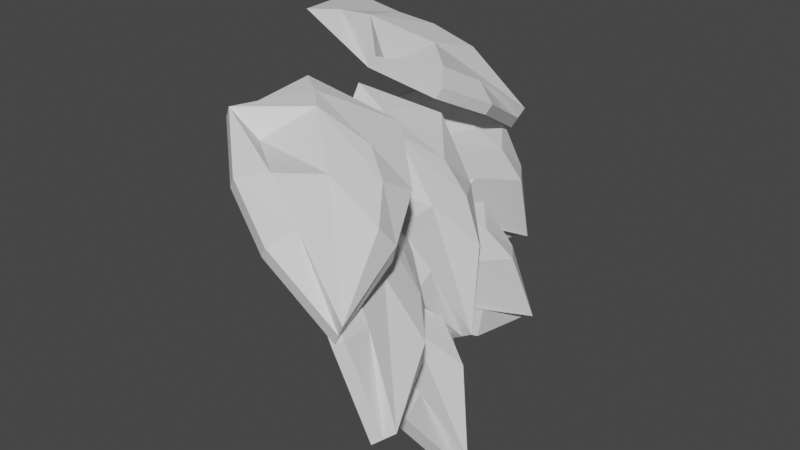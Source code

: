 # Source: bush.blend  (saved by Blender 2.81.16; exported with 4.5.12 LTS)
import bpy
from mathutils import Matrix  # noqa: F401  (used for matrix-valued properties, if any)

bpy.ops.wm.read_factory_settings(use_empty=True)
scene = bpy.context.scene
scene.name = 'Scene'

# ---- collections
col_collection = bpy.data.collections.new('Collection'); scene.collection.children.link(col_collection)

# ---- materials (node trees are filled in below, after node groups)
mat_material = bpy.data.materials.new('Material')
mat_material.alpha_threshold = 0.0
mat_material.use_transparent_shadow = False
mat_material.line_color = (0.0, 0.0, 0.0, 1.0)

# ---- material node trees
mat_material.use_nodes = True; mat_material.node_tree.nodes.clear()
_N = mat_material.node_tree.nodes; _L = mat_material.node_tree.links
n0 = _N.new('ShaderNodeOutputMaterial'); n0.name = 'Material Output'; n0.location = (300, 300)
n1 = _N.new('ShaderNodeBsdfPrincipled'); n1.name = 'Principled BSDF'; n1.location = (10, 300)
n1.distribution = 'GGX'
n1.subsurface_method = 'BURLEY'
n1.inputs[2].default_value = 0.4
n1.inputs[3].default_value = 1.45
n1.inputs[27].default_value = (0.0, 0.0, 0.0, 1.0)
n1.inputs[28].default_value = 1.0
_L.new(n1.outputs[0], n0.inputs[0])
n0.is_active_output = True

# ---- world
world_world = bpy.data.worlds.new('World'); scene.world = world_world
world_world.use_nodes = True; world_world.node_tree.nodes.clear()
_N = world_world.node_tree.nodes; _L = world_world.node_tree.links
n0 = _N.new('ShaderNodeOutputWorld'); n0.name = 'World Output'; n0.location = (300, 300)
n1 = _N.new('ShaderNodeBackground'); n1.name = 'Background'; n1.location = (10, 300)
n1.inputs[0].default_value = (0.05088, 0.05088, 0.05088, 1.0)
_L.new(n1.outputs[0], n0.inputs[0])
n0.is_active_output = True
world_world.color = (0.05088, 0.05088, 0.05088)
world_world.use_sun_shadow = False
world_world.sun_shadow_jitter_overblur = 0.0

# ---- meshes
me_cube = bpy.data.meshes.new('Cube')
me_cube.from_pydata([(-0.01269, 0.06212, 0.05933), (0.06232, 0.05416, -0.05708), (-0.05981, -0.07591, 0.06225), (0.04868, -0.04461, -0.06238), (-0.07967, 0.1173, 0.09314), (0.03125, 0.08237, -0.09504), (-0.07967, -0.1173, 0.09314), (0.03074, -0.08367, -0.09705), (0.0533, 0.005126, -0.1999), (0.04373, 0.08292, -0.0763), (0.02524, 0.06849, 0.007222), (-0.02012, -0.1173, -0.007901), (0.01234, -0.073, 0.009476), (-0.02012, 0.1173, -0.007901), (-0.06221, -0.1173, 0.1034), (-0.04776, -0.003153, 0.1111), (0.0482, -0.08367, -0.08676), (-0.1251, 0.0, 0.1701), (-0.06221, 0.1173, 0.1034), (0.08822, 0.005126, -0.1793), (-0.002657, 0.1173, 0.00239), (0.0148, 0.0, 0.01268), (0.07076, 0.005126, -0.1896), (-0.02012, 0.0, -0.007901), (-0.002657, -0.1173, 0.00239), (-0.08327, 0.0009416, 0.1415), (0.05814, -0.116, -0.00034), (0.1546, -0.1903, -0.06684), (-0.004484, -0.2255, 0.07291), (0.1308, -0.2724, -0.01528), (-0.00748, -0.05406, -0.02336), (0.1358, -0.192, -0.1202), (-0.03516, -0.2403, 0.1165), (0.1161, -0.3251, -0.02286), (0.1702, -0.3162, -0.1492), (0.144, -0.1798, -0.1032), (0.1067, -0.1412, -0.03499), (0.04397, -0.2995, 0.05332), (0.07701, -0.2527, 0.048), (0.07166, -0.1133, -0.08653), (-0.0204, -0.2335, 0.1286), (0.005471, -0.1377, 0.06984), (0.1309, -0.3182, -0.0108), (-0.08162, -0.1021, 0.0947), (0.007286, -0.0472, -0.01129), (0.1998, -0.3025, -0.1251), (0.08642, -0.1064, -0.07446), (0.08734, -0.1927, 0.00753), (0.185, -0.3093, -0.1371), (0.05781, -0.2064, -0.0166), (0.05874, -0.2927, 0.06539), (-0.03492, -0.1173, 0.08219), (-0.07027, 0.2186, 0.0439), (-0.02796, 0.2962, -0.06303), (-0.1212, 0.1053, -0.03251), (-0.04689, 0.2224, -0.1276), (-0.1238, 0.2304, 0.1192), (-0.06641, 0.3376, -0.06562), (-0.1343, 0.05152, -0.03221), (-0.07484, 0.2122, -0.1741), (-0.07537, 0.348, -0.197), (-0.04954, 0.3278, -0.05436), (-0.04667, 0.2615, 0.001472), (-0.1027, 0.1234, -0.1193), (-0.06489, 0.1505, -0.0853), (-0.09217, 0.3023, 0.03204), (-0.1148, 0.04732, -0.02859), (-0.09382, 0.1314, 0.04742), (-0.05535, 0.208, -0.1705), (-0.1532, 0.08621, 0.1099), (-0.1043, 0.2262, 0.1228), (-0.03639, 0.3396, -0.1898), (-0.07267, 0.2981, 0.03566), (-0.05842, 0.2044, -0.03641), (-0.05588, 0.3438, -0.1934), (-0.09741, 0.2128, -0.04364), (-0.08316, 0.1192, -0.1157), (-0.1202, 0.1106, 0.0802), (-0.05502, 0.1496, -0.07608), (0.009037, 0.2271, -0.1716), (-0.08856, 0.03623, -0.1616), (0.00425, 0.1534, -0.2387), (-0.1234, 0.1614, -0.01391), (-0.02799, 0.2686, -0.1823), (-0.1015, -0.01751, -0.1641), (-0.01318, 0.1432, -0.2901), (-0.008842, 0.279, -0.3126), (-0.0139, 0.2588, -0.1677), (-0.02295, 0.1924, -0.1125), (-0.05199, 0.05434, -0.2425), (-0.02232, 0.08141, -0.2012), (-0.0739, 0.2332, -0.09231), (-0.08317, -0.02172, -0.1564), (-0.07879, 0.06239, -0.07764), (0.005103, 0.139, -0.2824), (-0.1501, 0.01718, -0.02925), (-0.1051, 0.1572, -0.006238), (0.02772, 0.2706, -0.2972), (-0.05562, 0.229, -0.08464), (-0.02639, 0.1354, -0.152), (0.009437, 0.2748, -0.3049), (-0.06295, 0.1438, -0.1674), (-0.03372, 0.05014, -0.2348), (-0.1115, 0.04156, -0.0512), (0.01703, -0.03901, -0.09633), (0.1145, -0.05013, -0.1944), (-0.01264, -0.1811, -0.08139), (0.1143, -0.1497, -0.1872), (-0.0616, 0.00939, -0.08412), (0.08859, -0.03176, -0.2412), (-0.0332, -0.2208, -0.04882), (0.1086, -0.195, -0.2183), (0.1406, -0.1173, -0.3274), (0.09685, -0.02704, -0.2208), (0.06369, -0.03359, -0.1409), (0.04517, -0.2245, -0.136), (0.06782, -0.174, -0.1198), (0.01677, 0.00569, -0.1713), (-0.01832, -0.2169, -0.03561), (-0.01965, -0.1018, -0.04269), (0.1235, -0.1911, -0.2051), (-0.1071, -0.1029, -3.788e-05), (-0.04672, 0.01325, -0.07091), (0.1704, -0.1095, -0.301), (0.03165, 0.009552, -0.1581), (0.06073, -0.1017, -0.1272), (0.1555, -0.1134, -0.3142), (0.03097, -0.1094, -0.1536), (0.06005, -0.2206, -0.1228), (-0.06082, -0.09931, -0.02032), (0.02077, -0.1402, 0.1575), (0.1104, -0.2289, 0.09962), (-0.0952, -0.2286, 0.1613), (0.04482, -0.3039, 0.1064), (-0.008459, -0.05327, 0.1414), (0.1159, -0.2097, 0.04666), (-0.1441, -0.2397, 0.1847), (0.0202, -0.3423, 0.07538), (0.1221, -0.326, -0.01579), (0.1194, -0.2065, 0.06867), (0.06988, -0.1739, 0.132), (-0.06647, -0.3088, 0.1304), (-0.02231, -0.2798, 0.1534), (0.06917, -0.1224, 0.08708), (-0.1344, -0.2426, 0.2023), (-0.06015, -0.1548, 0.195), (0.02987, -0.3453, 0.09294), (-0.1354, -0.09382, 0.2045), (0.001209, -0.05622, 0.159), (0.1415, -0.3319, 0.01934), (0.07884, -0.1253, 0.1046), (0.02069, -0.2215, 0.1439), (0.1318, -0.3289, 0.001776), (0.001352, -0.2156, 0.1087), (-0.0568, -0.3117, 0.148), (-0.09428, -0.1232, 0.2016), (-0.205, 0.1877, 0.2187), (-0.1258, 0.2815, 0.1542), (-0.131, 0.06836, 0.1792), (-0.05875, 0.2118, 0.1294), (-0.2957, 0.1667, 0.2226), (-0.1574, 0.2978, 0.1102), (-0.1193, 0.01546, 0.1903), (-0.03245, 0.1913, 0.08534), (-0.0615, 0.3091, 0.02009), (-0.1545, 0.2973, 0.1325), (-0.1743, 0.2388, 0.1934), (-0.05918, 0.09791, 0.1325), (-0.07646, 0.1386, 0.1695), (-0.2355, 0.2492, 0.1648), (-0.1109, 0.02154, 0.2078), (-0.1896, 0.1005, 0.2371), (-0.02405, 0.1974, 0.1028), (-0.2533, 0.02825, 0.2505), (-0.2873, 0.1728, 0.24), (-0.0447, 0.3212, 0.05492), (-0.2271, 0.2552, 0.1822), (-0.1306, 0.1857, 0.1835), (-0.0531, 0.3151, 0.0375), (-0.1474, 0.1735, 0.1487), (-0.05078, 0.104, 0.15), (-0.2216, 0.06756, 0.2465)], [], [(25, 17, 6, 14), (24, 14, 6, 11), (23, 17, 4, 13), (22, 19, 3, 16), (21, 15, 2, 12), (20, 18, 0, 10), (9, 20, 10, 1), (5, 13, 20, 9), (13, 4, 18, 20), (19, 21, 12, 3), (1, 10, 21, 19), (10, 0, 15, 21), (8, 22, 16, 7), (5, 9, 22, 8), (9, 1, 19, 22), (8, 23, 13, 5), (7, 11, 23, 8), (11, 6, 17, 23), (16, 24, 11, 7), (3, 12, 24, 16), (12, 2, 14, 24), (15, 25, 14, 2), (0, 18, 25, 15), (18, 4, 17, 25), (51, 43, 32, 40), (50, 40, 32, 37), (49, 43, 30, 39), (48, 45, 29, 42), (47, 41, 28, 38), (46, 44, 26, 36), (35, 46, 36, 27), (31, 39, 46, 35), (39, 30, 44, 46), (45, 47, 38, 29), (27, 36, 47, 45), (36, 26, 41, 47), (34, 48, 42, 33), (31, 35, 48, 34), (35, 27, 45, 48), (34, 49, 39, 31), (33, 37, 49, 34), (37, 32, 43, 49), (42, 50, 37, 33), (29, 38, 50, 42), (38, 28, 40, 50), (41, 51, 40, 28), (26, 44, 51, 41), (44, 30, 43, 51), (77, 69, 58, 66), (76, 66, 58, 63), (75, 69, 56, 65), (74, 71, 55, 68), (73, 67, 54, 64), (72, 70, 52, 62), (61, 72, 62, 53), (57, 65, 72, 61), (65, 56, 70, 72), (71, 73, 64, 55), (53, 62, 73, 71), (62, 52, 67, 73), (60, 74, 68, 59), (57, 61, 74, 60), (61, 53, 71, 74), (60, 75, 65, 57), (59, 63, 75, 60), (63, 58, 69, 75), (68, 76, 63, 59), (55, 64, 76, 68), (64, 54, 66, 76), (67, 77, 66, 54), (52, 70, 77, 67), (70, 56, 69, 77), (103, 95, 84, 92), (102, 92, 84, 89), (101, 95, 82, 91), (100, 97, 81, 94), (99, 93, 80, 90), (98, 96, 78, 88), (87, 98, 88, 79), (83, 91, 98, 87), (91, 82, 96, 98), (97, 99, 90, 81), (79, 88, 99, 97), (88, 78, 93, 99), (86, 100, 94, 85), (83, 87, 100, 86), (87, 79, 97, 100), (86, 101, 91, 83), (85, 89, 101, 86), (89, 84, 95, 101), (94, 102, 89, 85), (81, 90, 102, 94), (90, 80, 92, 102), (93, 103, 92, 80), (78, 96, 103, 93), (96, 82, 95, 103), (129, 121, 110, 118), (128, 118, 110, 115), (127, 121, 108, 117), (126, 123, 107, 120), (125, 119, 106, 116), (124, 122, 104, 114), (113, 124, 114, 105), (109, 117, 124, 113), (117, 108, 122, 124), (123, 125, 116, 107), (105, 114, 125, 123), (114, 104, 119, 125), (112, 126, 120, 111), (109, 113, 126, 112), (113, 105, 123, 126), (112, 127, 117, 109), (111, 115, 127, 112), (115, 110, 121, 127), (120, 128, 115, 111), (107, 116, 128, 120), (116, 106, 118, 128), (119, 129, 118, 106), (104, 122, 129, 119), (122, 108, 121, 129), (155, 147, 136, 144), (154, 144, 136, 141), (153, 147, 134, 143), (152, 149, 133, 146), (151, 145, 132, 142), (150, 148, 130, 140), (139, 150, 140, 131), (135, 143, 150, 139), (143, 134, 148, 150), (149, 151, 142, 133), (131, 140, 151, 149), (140, 130, 145, 151), (138, 152, 146, 137), (135, 139, 152, 138), (139, 131, 149, 152), (138, 153, 143, 135), (137, 141, 153, 138), (141, 136, 147, 153), (146, 154, 141, 137), (133, 142, 154, 146), (142, 132, 144, 154), (145, 155, 144, 132), (130, 148, 155, 145), (148, 134, 147, 155), (181, 173, 162, 170), (180, 170, 162, 167), (179, 173, 160, 169), (178, 175, 159, 172), (177, 171, 158, 168), (176, 174, 156, 166), (165, 176, 166, 157), (161, 169, 176, 165), (169, 160, 174, 176), (175, 177, 168, 159), (157, 166, 177, 175), (166, 156, 171, 177), (164, 178, 172, 163), (161, 165, 178, 164), (165, 157, 175, 178), (164, 179, 169, 161), (163, 167, 179, 164), (167, 162, 173, 179), (172, 180, 167, 163), (159, 168, 180, 172), (168, 158, 170, 180), (171, 181, 170, 158), (156, 174, 181, 171), (174, 160, 173, 181)])
_uv = me_cube.uv_layers.new(name='UVMap')
_uv.uv.foreach_set('vector', [0.75, 0.625, 0.875, 0.625, 0.875, 0.75, 0.75, 0.75, 0.5, 0.875, 0.625, 0.875, 0.625, 1.0, 0.5, 1.0, 0.5, 0.125, 0.625, 0.125, 0.625, 0.25, 0.5, 0.25, 0.25, 0.625, 0.375, 0.625, 0.375, 0.75, 0.25, 0.75, 0.5, 0.625, 0.625, 0.625, 0.625, 0.75, 0.5, 0.75, 0.5, 0.375, 0.625, 0.375, 0.625, 0.5, 0.5, 0.5, 0.375, 0.375, 0.5, 0.375, 0.5, 0.5, 0.375, 0.5, 0.375, 0.25, 0.5, 0.25, 0.5, 0.375, 0.375, 0.375, 0.5, 0.25, 0.625, 0.25, 0.625, 0.375, 0.5, 0.375, 0.375, 0.625, 0.5, 0.625, 0.5, 0.75, 0.375, 0.75, 0.375, 0.5, 0.5, 0.5, 0.5, 0.625, 0.375, 0.625, 0.5, 0.5, 0.625, 0.5, 0.625, 0.625, 0.5, 0.625, 0.125, 0.625, 0.25, 0.625, 0.25, 0.75, 0.125, 0.75, 0.125, 0.5, 0.25, 0.5, 0.25, 0.625, 0.125, 0.625, 0.25, 0.5, 0.375, 0.5, 0.375, 0.625, 0.25, 0.625, 0.375, 0.125, 0.5, 0.125, 0.5, 0.25, 0.375, 0.25, 0.375, 0.0, 0.5, 0.0, 0.5, 0.125, 0.375, 0.125, 0.5, 0.0, 0.625, 0.0, 0.625, 0.125, 0.5, 0.125, 0.375, 0.875, 0.5, 0.875, 0.5, 1.0, 0.375, 1.0, 0.375, 0.75, 0.5, 0.75, 0.5, 0.875, 0.375, 0.875, 0.5, 0.75, 0.625, 0.75, 0.625, 0.875, 0.5, 0.875, 0.625, 0.625, 0.75, 0.625, 0.75, 0.75, 0.625, 0.75, 0.625, 0.5, 0.75, 0.5, 0.75, 0.625, 0.625, 0.625, 0.75, 0.5, 0.875, 0.5, 0.875, 0.625, 0.75, 0.625, 0.75, 0.625, 0.875, 0.625, 0.875, 0.75, 0.75, 0.75, 0.5, 0.875, 0.625, 0.875, 0.625, 1.0, 0.5, 1.0, 0.5, 0.125, 0.625, 0.125, 0.625, 0.25, 0.5, 0.25, 0.25, 0.625, 0.375, 0.625, 0.375, 0.75, 0.25, 0.75, 0.5, 0.625, 0.625, 0.625, 0.625, 0.75, 0.5, 0.75, 0.5, 0.375, 0.625, 0.375, 0.625, 0.5, 0.5, 0.5, 0.375, 0.375, 0.5, 0.375, 0.5, 0.5, 0.375, 0.5, 0.375, 0.25, 0.5, 0.25, 0.5, 0.375, 0.375, 0.375, 0.5, 0.25, 0.625, 0.25, 0.625, 0.375, 0.5, 0.375, 0.375, 0.625, 0.5, 0.625, 0.5, 0.75, 0.375, 0.75, 0.375, 0.5, 0.5, 0.5, 0.5, 0.625, 0.375, 0.625, 0.5, 0.5, 0.625, 0.5, 0.625, 0.625, 0.5, 0.625, 0.125, 0.625, 0.25, 0.625, 0.25, 0.75, 0.125, 0.75, 0.125, 0.5, 0.25, 0.5, 0.25, 0.625, 0.125, 0.625, 0.25, 0.5, 0.375, 0.5, 0.375, 0.625, 0.25, 0.625, 0.375, 0.125, 0.5, 0.125, 0.5, 0.25, 0.375, 0.25, 0.375, 0.0, 0.5, 0.0, 0.5, 0.125, 0.375, 0.125, 0.5, 0.0, 0.625, 0.0, 0.625, 0.125, 0.5, 0.125, 0.375, 0.875, 0.5, 0.875, 0.5, 1.0, 0.375, 1.0, 0.375, 0.75, 0.5, 0.75, 0.5, 0.875, 0.375, 0.875, 0.5, 0.75, 0.625, 0.75, 0.625, 0.875, 0.5, 0.875, 0.625, 0.625, 0.75, 0.625, 0.75, 0.75, 0.625, 0.75, 0.625, 0.5, 0.75, 0.5, 0.75, 0.625, 0.625, 0.625, 0.75, 0.5, 0.875, 0.5, 0.875, 0.625, 0.75, 0.625, 0.75, 0.625, 0.875, 0.625, 0.875, 0.75, 0.75, 0.75, 0.5, 0.875, 0.625, 0.875, 0.625, 1.0, 0.5, 1.0, 0.5, 0.125, 0.625, 0.125, 0.625, 0.25, 0.5, 0.25, 0.25, 0.625, 0.375, 0.625, 0.375, 0.75, 0.25, 0.75, 0.5, 0.625, 0.625, 0.625, 0.625, 0.75, 0.5, 0.75, 0.5, 0.375, 0.625, 0.375, 0.625, 0.5, 0.5, 0.5, 0.375, 0.375, 0.5, 0.375, 0.5, 0.5, 0.375, 0.5, 0.375, 0.25, 0.5, 0.25, 0.5, 0.375, 0.375, 0.375, 0.5, 0.25, 0.625, 0.25, 0.625, 0.375, 0.5, 0.375, 0.375, 0.625, 0.5, 0.625, 0.5, 0.75, 0.375, 0.75, 0.375, 0.5, 0.5, 0.5, 0.5, 0.625, 0.375, 0.625, 0.5, 0.5, 0.625, 0.5, 0.625, 0.625, 0.5, 0.625, 0.125, 0.625, 0.25, 0.625, 0.25, 0.75, 0.125, 0.75, 0.125, 0.5, 0.25, 0.5, 0.25, 0.625, 0.125, 0.625, 0.25, 0.5, 0.375, 0.5, 0.375, 0.625, 0.25, 0.625, 0.375, 0.125, 0.5, 0.125, 0.5, 0.25, 0.375, 0.25, 0.375, 0.0, 0.5, 0.0, 0.5, 0.125, 0.375, 0.125, 0.5, 0.0, 0.625, 0.0, 0.625, 0.125, 0.5, 0.125, 0.375, 0.875, 0.5, 0.875, 0.5, 1.0, 0.375, 1.0, 0.375, 0.75, 0.5, 0.75, 0.5, 0.875, 0.375, 0.875, 0.5, 0.75, 0.625, 0.75, 0.625, 0.875, 0.5, 0.875, 0.625, 0.625, 0.75, 0.625, 0.75, 0.75, 0.625, 0.75, 0.625, 0.5, 0.75, 0.5, 0.75, 0.625, 0.625, 0.625, 0.75, 0.5, 0.875, 0.5, 0.875, 0.625, 0.75, 0.625, 0.75, 0.625, 0.875, 0.625, 0.875, 0.75, 0.75, 0.75, 0.5, 0.875, 0.625, 0.875, 0.625, 1.0, 0.5, 1.0, 0.5, 0.125, 0.625, 0.125, 0.625, 0.25, 0.5, 0.25, 0.25, 0.625, 0.375, 0.625, 0.375, 0.75, 0.25, 0.75, 0.5, 0.625, 0.625, 0.625, 0.625, 0.75, 0.5, 0.75, 0.5, 0.375, 0.625, 0.375, 0.625, 0.5, 0.5, 0.5, 0.375, 0.375, 0.5, 0.375, 0.5, 0.5, 0.375, 0.5, 0.375, 0.25, 0.5, 0.25, 0.5, 0.375, 0.375, 0.375, 0.5, 0.25, 0.625, 0.25, 0.625, 0.375, 0.5, 0.375, 0.375, 0.625, 0.5, 0.625, 0.5, 0.75, 0.375, 0.75, 0.375, 0.5, 0.5, 0.5, 0.5, 0.625, 0.375, 0.625, 0.5, 0.5, 0.625, 0.5, 0.625, 0.625, 0.5, 0.625, 0.125, 0.625, 0.25, 0.625, 0.25, 0.75, 0.125, 0.75, 0.125, 0.5, 0.25, 0.5, 0.25, 0.625, 0.125, 0.625, 0.25, 0.5, 0.375, 0.5, 0.375, 0.625, 0.25, 0.625, 0.375, 0.125, 0.5, 0.125, 0.5, 0.25, 0.375, 0.25, 0.375, 0.0, 0.5, 0.0, 0.5, 0.125, 0.375, 0.125, 0.5, 0.0, 0.625, 0.0, 0.625, 0.125, 0.5, 0.125, 0.375, 0.875, 0.5, 0.875, 0.5, 1.0, 0.375, 1.0, 0.375, 0.75, 0.5, 0.75, 0.5, 0.875, 0.375, 0.875, 0.5, 0.75, 0.625, 0.75, 0.625, 0.875, 0.5, 0.875, 0.625, 0.625, 0.75, 0.625, 0.75, 0.75, 0.625, 0.75, 0.625, 0.5, 0.75, 0.5, 0.75, 0.625, 0.625, 0.625, 0.75, 0.5, 0.875, 0.5, 0.875, 0.625, 0.75, 0.625, 0.75, 0.625, 0.875, 0.625, 0.875, 0.75, 0.75, 0.75, 0.5, 0.875, 0.625, 0.875, 0.625, 1.0, 0.5, 1.0, 0.5, 0.125, 0.625, 0.125, 0.625, 0.25, 0.5, 0.25, 0.25, 0.625, 0.375, 0.625, 0.375, 0.75, 0.25, 0.75, 0.5, 0.625, 0.625, 0.625, 0.625, 0.75, 0.5, 0.75, 0.5, 0.375, 0.625, 0.375, 0.625, 0.5, 0.5, 0.5, 0.375, 0.375, 0.5, 0.375, 0.5, 0.5, 0.375, 0.5, 0.375, 0.25, 0.5, 0.25, 0.5, 0.375, 0.375, 0.375, 0.5, 0.25, 0.625, 0.25, 0.625, 0.375, 0.5, 0.375, 0.375, 0.625, 0.5, 0.625, 0.5, 0.75, 0.375, 0.75, 0.375, 0.5, 0.5, 0.5, 0.5, 0.625, 0.375, 0.625, 0.5, 0.5, 0.625, 0.5, 0.625, 0.625, 0.5, 0.625, 0.125, 0.625, 0.25, 0.625, 0.25, 0.75, 0.125, 0.75, 0.125, 0.5, 0.25, 0.5, 0.25, 0.625, 0.125, 0.625, 0.25, 0.5, 0.375, 0.5, 0.375, 0.625, 0.25, 0.625, 0.375, 0.125, 0.5, 0.125, 0.5, 0.25, 0.375, 0.25, 0.375, 0.0, 0.5, 0.0, 0.5, 0.125, 0.375, 0.125, 0.5, 0.0, 0.625, 0.0, 0.625, 0.125, 0.5, 0.125, 0.375, 0.875, 0.5, 0.875, 0.5, 1.0, 0.375, 1.0, 0.375, 0.75, 0.5, 0.75, 0.5, 0.875, 0.375, 0.875, 0.5, 0.75, 0.625, 0.75, 0.625, 0.875, 0.5, 0.875, 0.625, 0.625, 0.75, 0.625, 0.75, 0.75, 0.625, 0.75, 0.625, 0.5, 0.75, 0.5, 0.75, 0.625, 0.625, 0.625, 0.75, 0.5, 0.875, 0.5, 0.875, 0.625, 0.75, 0.625, 0.75, 0.625, 0.875, 0.625, 0.875, 0.75, 0.75, 0.75, 0.5, 0.875, 0.625, 0.875, 0.625, 1.0, 0.5, 1.0, 0.5, 0.125, 0.625, 0.125, 0.625, 0.25, 0.5, 0.25, 0.25, 0.625, 0.375, 0.625, 0.375, 0.75, 0.25, 0.75, 0.5, 0.625, 0.625, 0.625, 0.625, 0.75, 0.5, 0.75, 0.5, 0.375, 0.625, 0.375, 0.625, 0.5, 0.5, 0.5, 0.375, 0.375, 0.5, 0.375, 0.5, 0.5, 0.375, 0.5, 0.375, 0.25, 0.5, 0.25, 0.5, 0.375, 0.375, 0.375, 0.5, 0.25, 0.625, 0.25, 0.625, 0.375, 0.5, 0.375, 0.375, 0.625, 0.5, 0.625, 0.5, 0.75, 0.375, 0.75, 0.375, 0.5, 0.5, 0.5, 0.5, 0.625, 0.375, 0.625, 0.5, 0.5, 0.625, 0.5, 0.625, 0.625, 0.5, 0.625, 0.125, 0.625, 0.25, 0.625, 0.25, 0.75, 0.125, 0.75, 0.125, 0.5, 0.25, 0.5, 0.25, 0.625, 0.125, 0.625, 0.25, 0.5, 0.375, 0.5, 0.375, 0.625, 0.25, 0.625, 0.375, 0.125, 0.5, 0.125, 0.5, 0.25, 0.375, 0.25, 0.375, 0.0, 0.5, 0.0, 0.5, 0.125, 0.375, 0.125, 0.5, 0.0, 0.625, 0.0, 0.625, 0.125, 0.5, 0.125, 0.375, 0.875, 0.5, 0.875, 0.5, 1.0, 0.375, 1.0, 0.375, 0.75, 0.5, 0.75, 0.5, 0.875, 0.375, 0.875, 0.5, 0.75, 0.625, 0.75, 0.625, 0.875, 0.5, 0.875, 0.625, 0.625, 0.75, 0.625, 0.75, 0.75, 0.625, 0.75, 0.625, 0.5, 0.75, 0.5, 0.75, 0.625, 0.625, 0.625, 0.75, 0.5, 0.875, 0.5, 0.875, 0.625, 0.75, 0.625, 0.75, 0.625, 0.875, 0.625, 0.875, 0.75, 0.75, 0.75, 0.5, 0.875, 0.625, 0.875, 0.625, 1.0, 0.5, 1.0, 0.5, 0.125, 0.625, 0.125, 0.625, 0.25, 0.5, 0.25, 0.25, 0.625, 0.375, 0.625, 0.375, 0.75, 0.25, 0.75, 0.5, 0.625, 0.625, 0.625, 0.625, 0.75, 0.5, 0.75, 0.5, 0.375, 0.625, 0.375, 0.625, 0.5, 0.5, 0.5, 0.375, 0.375, 0.5, 0.375, 0.5, 0.5, 0.375, 0.5, 0.375, 0.25, 0.5, 0.25, 0.5, 0.375, 0.375, 0.375, 0.5, 0.25, 0.625, 0.25, 0.625, 0.375, 0.5, 0.375, 0.375, 0.625, 0.5, 0.625, 0.5, 0.75, 0.375, 0.75, 0.375, 0.5, 0.5, 0.5, 0.5, 0.625, 0.375, 0.625, 0.5, 0.5, 0.625, 0.5, 0.625, 0.625, 0.5, 0.625, 0.125, 0.625, 0.25, 0.625, 0.25, 0.75, 0.125, 0.75, 0.125, 0.5, 0.25, 0.5, 0.25, 0.625, 0.125, 0.625, 0.25, 0.5, 0.375, 0.5, 0.375, 0.625, 0.25, 0.625, 0.375, 0.125, 0.5, 0.125, 0.5, 0.25, 0.375, 0.25, 0.375, 0.0, 0.5, 0.0, 0.5, 0.125, 0.375, 0.125, 0.5, 0.0, 0.625, 0.0, 0.625, 0.125, 0.5, 0.125, 0.375, 0.875, 0.5, 0.875, 0.5, 1.0, 0.375, 1.0, 0.375, 0.75, 0.5, 0.75, 0.5, 0.875, 0.375, 0.875, 0.5, 0.75, 0.625, 0.75, 0.625, 0.875, 0.5, 0.875, 0.625, 0.625, 0.75, 0.625, 0.75, 0.75, 0.625, 0.75, 0.625, 0.5, 0.75, 0.5, 0.75, 0.625, 0.625, 0.625, 0.75, 0.5, 0.875, 0.5, 0.875, 0.625, 0.75, 0.625])
_ca = me_cube.color_attributes.new('Col', 'BYTE_COLOR', 'CORNER')
_ca.data.foreach_set('color', [0.09084, 0.4342, 0.1329, 1.0, 0.09084, 0.4342, 0.1329, 1.0, 0.09084, 0.4342, 0.1329, 1.0, 0.09084, 0.4342, 0.1329, 1.0, 0.09084, 0.4342, 0.1329, 1.0, 0.09084, 0.4342, 0.1329, 1.0, 0.09084, 0.4342, 0.1329, 1.0, 0.09084, 0.4342, 0.1329, 1.0, 0.09084, 0.4342, 0.1329, 1.0, 0.09084, 0.4342, 0.1329, 1.0, 0.09084, 0.4342, 0.1329, 1.0, 0.09084, 0.4342, 0.1329, 1.0, 0.09084, 0.4342, 0.1329, 1.0, 0.09084, 0.4342, 0.1329, 1.0, 0.09084, 0.4342, 0.1329, 1.0, 0.09084, 0.4342, 0.1329, 1.0, 0.09084, 0.4342, 0.1329, 1.0, 0.09084, 0.4342, 0.1329, 1.0, 0.09084, 0.4342, 0.1329, 1.0, 0.09084, 0.4342, 0.1329, 1.0, 0.09084, 0.4342, 0.1329, 1.0, 0.09084, 0.4342, 0.1329, 1.0, 0.09084, 0.4342, 0.1329, 1.0, 0.09084, 0.4342, 0.1329, 1.0, 0.09084, 0.4342, 0.1329, 1.0, 0.09084, 0.4342, 0.1329, 1.0, 0.09084, 0.4342, 0.1329, 1.0, 0.09084, 0.4342, 0.1329, 1.0, 0.09084, 0.4342, 0.1329, 1.0, 0.09084, 0.4342, 0.1329, 1.0, 0.09084, 0.4342, 0.1329, 1.0, 0.09084, 0.4342, 0.1329, 1.0, 0.09084, 0.4342, 0.1329, 1.0, 0.09084, 0.4342, 0.1329, 1.0, 0.09084, 0.4342, 0.1329, 1.0, 0.09084, 0.4342, 0.1329, 1.0, 0.09084, 0.4342, 0.1329, 1.0, 0.09084, 0.4342, 0.1329, 1.0, 0.09084, 0.4342, 0.1329, 1.0, 0.09084, 0.4342, 0.1329, 1.0, 0.09084, 0.4342, 0.1329, 1.0, 0.09084, 0.4342, 0.1329, 1.0, 0.09084, 0.4342, 0.1329, 1.0, 0.09084, 0.4342, 0.1329, 1.0, 0.09084, 0.4342, 0.1329, 1.0, 0.09084, 0.4342, 0.1329, 1.0, 0.09084, 0.4342, 0.1329, 1.0, 0.09084, 0.4342, 0.1329, 1.0, 0.09084, 0.4342, 0.1329, 1.0, 0.09084, 0.4342, 0.1329, 1.0, 0.09084, 0.4342, 0.1329, 1.0, 0.09084, 0.4342, 0.1329, 1.0, 0.09084, 0.4342, 0.1329, 1.0, 0.09084, 0.4342, 0.1329, 1.0, 0.09084, 0.4342, 0.1329, 1.0, 0.09084, 0.4342, 0.1329, 1.0, 0.09084, 0.4342, 0.1329, 1.0, 0.09084, 0.4342, 0.1329, 1.0, 0.09084, 0.4342, 0.1329, 1.0, 0.09084, 0.4342, 0.1329, 1.0, 0.09084, 0.4342, 0.1329, 1.0, 0.09084, 0.4342, 0.1329, 1.0, 0.09084, 0.4342, 0.1329, 1.0, 0.09084, 0.4342, 0.1329, 1.0, 0.09084, 0.4342, 0.1329, 1.0, 0.09084, 0.4342, 0.1329, 1.0, 0.09084, 0.4342, 0.1329, 1.0, 0.09084, 0.4342, 0.1329, 1.0, 0.09084, 0.4342, 0.1329, 1.0, 0.09084, 0.4342, 0.1329, 1.0, 0.09084, 0.4342, 0.1329, 1.0, 0.09084, 0.4342, 0.1329, 1.0, 0.09084, 0.4342, 0.1329, 1.0, 0.09084, 0.4342, 0.1329, 1.0, 0.09084, 0.4342, 0.1329, 1.0, 0.09084, 0.4342, 0.1329, 1.0, 0.09084, 0.4342, 0.1329, 1.0, 0.09084, 0.4342, 0.1329, 1.0, 0.09084, 0.4342, 0.1329, 1.0, 0.09084, 0.4342, 0.1329, 1.0, 0.09084, 0.4342, 0.1329, 1.0, 0.09084, 0.4342, 0.1329, 1.0, 0.09084, 0.4342, 0.1329, 1.0, 0.09084, 0.4342, 0.1329, 1.0, 0.09084, 0.4342, 0.1329, 1.0, 0.09084, 0.4342, 0.1329, 1.0, 0.09084, 0.4342, 0.1329, 1.0, 0.09084, 0.4342, 0.1329, 1.0, 0.09084, 0.4342, 0.1329, 1.0, 0.09084, 0.4342, 0.1329, 1.0, 0.09084, 0.4342, 0.1329, 1.0, 0.09084, 0.4342, 0.1329, 1.0, 0.09084, 0.4342, 0.1329, 1.0, 0.09084, 0.4342, 0.1329, 1.0, 0.09084, 0.4342, 0.1329, 1.0, 0.09084, 0.4342, 0.1329, 1.0, 0.09084, 0.4342, 0.1329, 1.0, 0.09084, 0.4342, 0.1329, 1.0, 0.09084, 0.4342, 0.1329, 1.0, 0.09084, 0.4342, 0.1329, 1.0, 0.09084, 0.4342, 0.1329, 1.0, 0.09084, 0.4342, 0.1329, 1.0, 0.09084, 0.4342, 0.1329, 1.0, 0.09084, 0.4342, 0.1329, 1.0, 0.09084, 0.4342, 0.1329, 1.0, 0.09084, 0.4342, 0.1329, 1.0, 0.09084, 0.4342, 0.1329, 1.0, 0.09084, 0.4342, 0.1329, 1.0, 0.09084, 0.4342, 0.1329, 1.0, 0.09084, 0.4342, 0.1329, 1.0, 0.09084, 0.4342, 0.1329, 1.0, 0.09084, 0.4342, 0.1329, 1.0, 0.09084, 0.4342, 0.1329, 1.0, 0.09084, 0.4342, 0.1329, 1.0, 0.09084, 0.4342, 0.1329, 1.0, 0.09084, 0.4342, 0.1329, 1.0, 0.09084, 0.4342, 0.1329, 1.0, 0.09084, 0.4342, 0.1329, 1.0, 0.09084, 0.4342, 0.1329, 1.0, 0.09084, 0.4342, 0.1329, 1.0, 0.09084, 0.4342, 0.1329, 1.0, 0.09084, 0.4342, 0.1329, 1.0, 0.09084, 0.4342, 0.1329, 1.0, 0.09084, 0.4342, 0.1329, 1.0, 0.09084, 0.4342, 0.1329, 1.0, 0.09084, 0.4342, 0.1329, 1.0, 0.09084, 0.4342, 0.1329, 1.0, 0.09084, 0.4342, 0.1329, 1.0, 0.09084, 0.4342, 0.1329, 1.0, 0.09084, 0.4342, 0.1329, 1.0, 0.09084, 0.4342, 0.1329, 1.0, 0.09084, 0.4342, 0.1329, 1.0, 0.09084, 0.4342, 0.1329, 1.0, 0.09084, 0.4342, 0.1329, 1.0, 0.09084, 0.4342, 0.1329, 1.0, 0.09084, 0.4342, 0.1329, 1.0, 0.09084, 0.4342, 0.1329, 1.0, 0.09084, 0.4342, 0.1329, 1.0, 0.09084, 0.4342, 0.1329, 1.0, 0.09084, 0.4342, 0.1329, 1.0, 0.09084, 0.4342, 0.1329, 1.0, 0.09084, 0.4342, 0.1329, 1.0, 0.09084, 0.4342, 0.1329, 1.0, 0.09084, 0.4342, 0.1329, 1.0, 0.09084, 0.4342, 0.1329, 1.0, 0.09084, 0.4342, 0.1329, 1.0, 0.09084, 0.4342, 0.1329, 1.0, 0.09084, 0.4342, 0.1329, 1.0, 0.09084, 0.4342, 0.1329, 1.0, 0.09084, 0.4342, 0.1329, 1.0, 0.09084, 0.4342, 0.1329, 1.0, 0.09084, 0.4342, 0.1329, 1.0, 0.09084, 0.4342, 0.1329, 1.0, 0.09084, 0.4342, 0.1329, 1.0, 0.09084, 0.4342, 0.1329, 1.0, 0.09084, 0.4342, 0.1329, 1.0, 0.09084, 0.4342, 0.1329, 1.0, 0.09084, 0.4342, 0.1329, 1.0, 0.09084, 0.4342, 0.1329, 1.0, 0.09084, 0.4342, 0.1329, 1.0, 0.09084, 0.4342, 0.1329, 1.0, 0.09084, 0.4342, 0.1329, 1.0, 0.09084, 0.4342, 0.1329, 1.0, 0.09084, 0.4342, 0.1329, 1.0, 0.09084, 0.4342, 0.1329, 1.0, 0.09084, 0.4342, 0.1329, 1.0, 0.09084, 0.4342, 0.1329, 1.0, 0.09084, 0.4342, 0.1329, 1.0, 0.09084, 0.4342, 0.1329, 1.0, 0.09084, 0.4342, 0.1329, 1.0, 0.09084, 0.4342, 0.1329, 1.0, 0.09084, 0.4342, 0.1329, 1.0, 0.09084, 0.4342, 0.1329, 1.0, 0.09084, 0.4342, 0.1329, 1.0, 0.09084, 0.4342, 0.1329, 1.0, 0.09084, 0.4342, 0.1329, 1.0, 0.09084, 0.4342, 0.1329, 1.0, 0.09084, 0.4342, 0.1329, 1.0, 0.09084, 0.4342, 0.1329, 1.0, 0.09084, 0.4342, 0.1329, 1.0, 0.09084, 0.4342, 0.1329, 1.0, 0.09084, 0.4342, 0.1329, 1.0, 0.09084, 0.4342, 0.1329, 1.0, 0.09084, 0.4342, 0.1329, 1.0, 0.09084, 0.4342, 0.1329, 1.0, 0.09084, 0.4342, 0.1329, 1.0, 0.09084, 0.4342, 0.1329, 1.0, 0.09084, 0.4342, 0.1329, 1.0, 0.09084, 0.4342, 0.1329, 1.0, 0.09084, 0.4342, 0.1329, 1.0, 0.09084, 0.4342, 0.1329, 1.0, 0.09084, 0.4342, 0.1329, 1.0, 0.09084, 0.4342, 0.1329, 1.0, 0.09084, 0.4342, 0.1329, 1.0, 0.09084, 0.4342, 0.1329, 1.0, 0.09084, 0.4342, 0.1329, 1.0, 0.09084, 0.4342, 0.1329, 1.0, 0.09084, 0.4342, 0.1329, 1.0, 0.09084, 0.4342, 0.1329, 1.0, 0.09084, 0.4342, 0.1329, 1.0, 0.09084, 0.4342, 0.1329, 1.0, 0.09084, 0.4342, 0.1329, 1.0, 0.09084, 0.4342, 0.1329, 1.0, 0.09084, 0.4342, 0.1329, 1.0, 0.09084, 0.4342, 0.1329, 1.0, 0.09084, 0.4342, 0.1329, 1.0, 0.09084, 0.4342, 0.1329, 1.0, 0.09084, 0.4342, 0.1329, 1.0, 0.09084, 0.4342, 0.1329, 1.0, 0.09084, 0.4342, 0.1329, 1.0, 0.09084, 0.4342, 0.1329, 1.0, 0.09084, 0.4342, 0.1329, 1.0, 0.09084, 0.4342, 0.1329, 1.0, 0.09084, 0.4342, 0.1329, 1.0, 0.09084, 0.4342, 0.1329, 1.0, 0.09084, 0.4342, 0.1329, 1.0, 0.09084, 0.4342, 0.1329, 1.0, 0.09084, 0.4342, 0.1329, 1.0, 0.09084, 0.4342, 0.1329, 1.0, 0.09084, 0.4342, 0.1329, 1.0, 0.09084, 0.4342, 0.1329, 1.0, 0.09084, 0.4342, 0.1329, 1.0, 0.09084, 0.4342, 0.1329, 1.0, 0.09084, 0.4342, 0.1329, 1.0, 0.09084, 0.4342, 0.1329, 1.0, 0.09084, 0.4342, 0.1329, 1.0, 0.09084, 0.4342, 0.1329, 1.0, 0.09084, 0.4342, 0.1329, 1.0, 0.09084, 0.4342, 0.1329, 1.0, 0.09084, 0.4342, 0.1329, 1.0, 0.09084, 0.4342, 0.1329, 1.0, 0.09084, 0.4342, 0.1329, 1.0, 0.09084, 0.4342, 0.1329, 1.0, 0.09084, 0.4342, 0.1329, 1.0, 0.09084, 0.4342, 0.1329, 1.0, 0.09084, 0.4342, 0.1329, 1.0, 0.09084, 0.4342, 0.1329, 1.0, 0.09084, 0.4342, 0.1329, 1.0, 0.09084, 0.4342, 0.1329, 1.0, 0.09084, 0.4342, 0.1329, 1.0, 0.09084, 0.4342, 0.1329, 1.0, 0.09084, 0.4342, 0.1329, 1.0, 0.09084, 0.4342, 0.1329, 1.0, 0.09084, 0.4342, 0.1329, 1.0, 0.09084, 0.4342, 0.1329, 1.0, 0.09084, 0.4342, 0.1329, 1.0, 0.09084, 0.4342, 0.1329, 1.0, 0.09084, 0.4342, 0.1329, 1.0, 0.09084, 0.4342, 0.1329, 1.0, 0.09084, 0.4342, 0.1329, 1.0, 0.09084, 0.4342, 0.1329, 1.0, 0.09084, 0.4342, 0.1329, 1.0, 0.09084, 0.4342, 0.1329, 1.0, 0.09084, 0.4342, 0.1329, 1.0, 0.09084, 0.4342, 0.1329, 1.0, 0.09084, 0.4342, 0.1329, 1.0, 0.09084, 0.4342, 0.1329, 1.0, 0.09084, 0.4342, 0.1329, 1.0, 0.09084, 0.4342, 0.1329, 1.0, 0.09084, 0.4342, 0.1329, 1.0, 0.09084, 0.4342, 0.1329, 1.0, 0.09084, 0.4342, 0.1329, 1.0, 0.09084, 0.4342, 0.1329, 1.0, 0.09084, 0.4342, 0.1329, 1.0, 0.09084, 0.4342, 0.1329, 1.0, 0.09084, 0.4342, 0.1329, 1.0, 0.09084, 0.4342, 0.1329, 1.0, 0.09084, 0.4342, 0.1329, 1.0, 0.09084, 0.4342, 0.1329, 1.0, 0.09084, 0.4342, 0.1329, 1.0, 0.09084, 0.4342, 0.1329, 1.0, 0.09084, 0.4342, 0.1329, 1.0, 0.09084, 0.4342, 0.1329, 1.0, 0.09084, 0.4342, 0.1329, 1.0, 0.09084, 0.4342, 0.1329, 1.0, 0.09084, 0.4342, 0.1329, 1.0, 0.09084, 0.4342, 0.1329, 1.0, 0.09084, 0.4342, 0.1329, 1.0, 0.09084, 0.4342, 0.1329, 1.0, 0.09084, 0.4342, 0.1329, 1.0, 0.09084, 0.4342, 0.1329, 1.0, 0.09084, 0.4342, 0.1329, 1.0, 0.09084, 0.4342, 0.1329, 1.0, 0.09084, 0.4342, 0.1329, 1.0, 0.09084, 0.4342, 0.1329, 1.0, 0.09084, 0.4342, 0.1329, 1.0, 0.09084, 0.4342, 0.1329, 1.0, 0.09084, 0.4342, 0.1329, 1.0, 0.09084, 0.4342, 0.1329, 1.0, 0.09084, 0.4342, 0.1329, 1.0, 0.09084, 0.4342, 0.1329, 1.0, 0.09084, 0.4342, 0.1329, 1.0, 0.09084, 0.4342, 0.1329, 1.0, 0.09084, 0.4342, 0.1329, 1.0, 0.09084, 0.4342, 0.1329, 1.0, 0.09084, 0.4342, 0.1329, 1.0, 0.09084, 0.4342, 0.1329, 1.0, 0.09084, 0.4342, 0.1329, 1.0, 0.09084, 0.4342, 0.1329, 1.0, 0.09084, 0.4342, 0.1329, 1.0, 0.09084, 0.4342, 0.1329, 1.0, 0.09084, 0.4342, 0.1329, 1.0, 0.09084, 0.4342, 0.1329, 1.0, 0.09084, 0.4342, 0.1329, 1.0, 0.09084, 0.4342, 0.1329, 1.0, 0.09084, 0.4342, 0.1329, 1.0, 0.09084, 0.4342, 0.1329, 1.0, 0.09084, 0.4342, 0.1329, 1.0, 0.09084, 0.4342, 0.1329, 1.0, 0.09084, 0.4342, 0.1329, 1.0, 0.09084, 0.4342, 0.1329, 1.0, 0.09084, 0.4342, 0.1329, 1.0, 0.09084, 0.4342, 0.1329, 1.0, 0.09084, 0.4342, 0.1329, 1.0, 0.09084, 0.4342, 0.1329, 1.0, 0.09084, 0.4342, 0.1329, 1.0, 0.09084, 0.4342, 0.1329, 1.0, 0.09084, 0.4342, 0.1329, 1.0, 0.09084, 0.4342, 0.1329, 1.0, 0.09084, 0.4342, 0.1329, 1.0, 0.09084, 0.4342, 0.1329, 1.0, 0.09084, 0.4342, 0.1329, 1.0, 0.09084, 0.4342, 0.1329, 1.0, 0.09084, 0.4342, 0.1329, 1.0, 0.09084, 0.4342, 0.1329, 1.0, 0.09084, 0.4342, 0.1329, 1.0, 0.09084, 0.4342, 0.1329, 1.0, 0.09084, 0.4342, 0.1329, 1.0, 0.09084, 0.4342, 0.1329, 1.0, 0.09084, 0.4342, 0.1329, 1.0, 0.09084, 0.4342, 0.1329, 1.0, 0.09084, 0.4342, 0.1329, 1.0, 0.09084, 0.4342, 0.1329, 1.0, 0.09084, 0.4342, 0.1329, 1.0, 0.09084, 0.4342, 0.1329, 1.0, 0.09084, 0.4342, 0.1329, 1.0, 0.09084, 0.4342, 0.1329, 1.0, 0.09084, 0.4342, 0.1329, 1.0, 0.09084, 0.4342, 0.1329, 1.0, 0.09084, 0.4342, 0.1329, 1.0, 0.09084, 0.4342, 0.1329, 1.0, 0.09084, 0.4342, 0.1329, 1.0, 0.09084, 0.4342, 0.1329, 1.0, 0.09084, 0.4342, 0.1329, 1.0, 0.09084, 0.4342, 0.1329, 1.0, 0.09084, 0.4342, 0.1329, 1.0, 0.09084, 0.4342, 0.1329, 1.0, 0.09084, 0.4342, 0.1329, 1.0, 0.09084, 0.4342, 0.1329, 1.0, 0.09084, 0.4342, 0.1329, 1.0, 0.09084, 0.4342, 0.1329, 1.0, 0.09084, 0.4342, 0.1329, 1.0, 0.09084, 0.4342, 0.1329, 1.0, 0.09084, 0.4342, 0.1329, 1.0, 0.09084, 0.4342, 0.1329, 1.0, 0.09084, 0.4342, 0.1329, 1.0, 0.09084, 0.4342, 0.1329, 1.0, 0.09084, 0.4342, 0.1329, 1.0, 0.09084, 0.4342, 0.1329, 1.0, 0.09084, 0.4342, 0.1329, 1.0, 0.09084, 0.4342, 0.1329, 1.0, 0.09084, 0.4342, 0.1329, 1.0, 0.09084, 0.4342, 0.1329, 1.0, 0.09084, 0.4342, 0.1329, 1.0, 0.09084, 0.4342, 0.1329, 1.0, 0.09084, 0.4342, 0.1329, 1.0, 0.09084, 0.4342, 0.1329, 1.0, 0.09084, 0.4342, 0.1329, 1.0, 0.09084, 0.4342, 0.1329, 1.0, 0.09084, 0.4342, 0.1329, 1.0, 0.09084, 0.4342, 0.1329, 1.0, 0.09084, 0.4342, 0.1329, 1.0, 0.09084, 0.4342, 0.1329, 1.0, 0.09084, 0.4342, 0.1329, 1.0, 0.09084, 0.4342, 0.1329, 1.0, 0.09084, 0.4342, 0.1329, 1.0, 0.09084, 0.4342, 0.1329, 1.0, 0.09084, 0.4342, 0.1329, 1.0, 0.09084, 0.4342, 0.1329, 1.0, 0.09084, 0.4342, 0.1329, 1.0, 0.09084, 0.4342, 0.1329, 1.0, 0.09084, 0.4342, 0.1329, 1.0, 0.09084, 0.4342, 0.1329, 1.0, 0.09084, 0.4342, 0.1329, 1.0, 0.09084, 0.4342, 0.1329, 1.0, 0.09084, 0.4342, 0.1329, 1.0, 0.09084, 0.4342, 0.1329, 1.0, 0.09084, 0.4342, 0.1329, 1.0, 0.09084, 0.4342, 0.1329, 1.0, 0.09084, 0.4342, 0.1329, 1.0, 0.09084, 0.4342, 0.1329, 1.0, 0.09084, 0.4342, 0.1329, 1.0, 0.09084, 0.4342, 0.1329, 1.0, 0.09084, 0.4342, 0.1329, 1.0, 0.09084, 0.4342, 0.1329, 1.0, 0.09084, 0.4342, 0.1329, 1.0, 0.09084, 0.4342, 0.1329, 1.0, 0.09084, 0.4342, 0.1329, 1.0, 0.09084, 0.4342, 0.1329, 1.0, 0.09084, 0.4342, 0.1329, 1.0, 0.09084, 0.4342, 0.1329, 1.0, 0.09084, 0.4342, 0.1329, 1.0, 0.09084, 0.4342, 0.1329, 1.0, 0.09084, 0.4342, 0.1329, 1.0, 0.09084, 0.4342, 0.1329, 1.0, 0.09084, 0.4342, 0.1329, 1.0, 0.09084, 0.4342, 0.1329, 1.0, 0.09084, 0.4342, 0.1329, 1.0, 0.09084, 0.4342, 0.1329, 1.0, 0.09084, 0.4342, 0.1329, 1.0, 0.09084, 0.4342, 0.1329, 1.0, 0.09084, 0.4342, 0.1329, 1.0, 0.09084, 0.4342, 0.1329, 1.0, 0.09084, 0.4342, 0.1329, 1.0, 0.09084, 0.4342, 0.1329, 1.0, 0.09084, 0.4342, 0.1329, 1.0, 0.09084, 0.4342, 0.1329, 1.0, 0.09084, 0.4342, 0.1329, 1.0, 0.09084, 0.4342, 0.1329, 1.0, 0.09084, 0.4342, 0.1329, 1.0, 0.09084, 0.4342, 0.1329, 1.0, 0.09084, 0.4342, 0.1329, 1.0, 0.09084, 0.4342, 0.1329, 1.0, 0.09084, 0.4342, 0.1329, 1.0, 0.09084, 0.4342, 0.1329, 1.0, 0.09084, 0.4342, 0.1329, 1.0, 0.09084, 0.4342, 0.1329, 1.0, 0.09084, 0.4342, 0.1329, 1.0, 0.09084, 0.4342, 0.1329, 1.0, 0.09084, 0.4342, 0.1329, 1.0, 0.09084, 0.4342, 0.1329, 1.0, 0.09084, 0.4342, 0.1329, 1.0, 0.09084, 0.4342, 0.1329, 1.0, 0.09084, 0.4342, 0.1329, 1.0, 0.09084, 0.4342, 0.1329, 1.0, 0.09084, 0.4342, 0.1329, 1.0, 0.09084, 0.4342, 0.1329, 1.0, 0.09084, 0.4342, 0.1329, 1.0, 0.09084, 0.4342, 0.1329, 1.0, 0.09084, 0.4342, 0.1329, 1.0, 0.09084, 0.4342, 0.1329, 1.0, 0.09084, 0.4342, 0.1329, 1.0, 0.09084, 0.4342, 0.1329, 1.0, 0.09084, 0.4342, 0.1329, 1.0, 0.09084, 0.4342, 0.1329, 1.0, 0.09084, 0.4342, 0.1329, 1.0, 0.09084, 0.4342, 0.1329, 1.0, 0.09084, 0.4342, 0.1329, 1.0, 0.09084, 0.4342, 0.1329, 1.0, 0.09084, 0.4342, 0.1329, 1.0, 0.09084, 0.4342, 0.1329, 1.0, 0.09084, 0.4342, 0.1329, 1.0, 0.09084, 0.4342, 0.1329, 1.0, 0.09084, 0.4342, 0.1329, 1.0, 0.09084, 0.4342, 0.1329, 1.0, 0.09084, 0.4342, 0.1329, 1.0, 0.09084, 0.4342, 0.1329, 1.0, 0.09084, 0.4342, 0.1329, 1.0, 0.09084, 0.4342, 0.1329, 1.0, 0.09084, 0.4342, 0.1329, 1.0, 0.09084, 0.4342, 0.1329, 1.0, 0.09084, 0.4342, 0.1329, 1.0, 0.09084, 0.4342, 0.1329, 1.0, 0.09084, 0.4342, 0.1329, 1.0, 0.09084, 0.4342, 0.1329, 1.0, 0.09084, 0.4342, 0.1329, 1.0, 0.09084, 0.4342, 0.1329, 1.0, 0.09084, 0.4342, 0.1329, 1.0, 0.09084, 0.4342, 0.1329, 1.0, 0.09084, 0.4342, 0.1329, 1.0, 0.09084, 0.4342, 0.1329, 1.0, 0.09084, 0.4342, 0.1329, 1.0, 0.09084, 0.4342, 0.1329, 1.0, 0.09084, 0.4342, 0.1329, 1.0, 0.09084, 0.4342, 0.1329, 1.0, 0.09084, 0.4342, 0.1329, 1.0, 0.09084, 0.4342, 0.1329, 1.0, 0.09084, 0.4342, 0.1329, 1.0, 0.09084, 0.4342, 0.1329, 1.0, 0.09084, 0.4342, 0.1329, 1.0, 0.09084, 0.4342, 0.1329, 1.0, 0.09084, 0.4342, 0.1329, 1.0, 0.09084, 0.4342, 0.1329, 1.0, 0.09084, 0.4342, 0.1329, 1.0, 0.09084, 0.4342, 0.1329, 1.0, 0.09084, 0.4342, 0.1329, 1.0, 0.09084, 0.4342, 0.1329, 1.0, 0.09084, 0.4342, 0.1329, 1.0, 0.09084, 0.4342, 0.1329, 1.0, 0.09084, 0.4342, 0.1329, 1.0, 0.09084, 0.4342, 0.1329, 1.0, 0.09084, 0.4342, 0.1329, 1.0, 0.09084, 0.4342, 0.1329, 1.0, 0.09084, 0.4342, 0.1329, 1.0, 0.09084, 0.4342, 0.1329, 1.0, 0.09084, 0.4342, 0.1329, 1.0, 0.09084, 0.4342, 0.1329, 1.0, 0.09084, 0.4342, 0.1329, 1.0, 0.09084, 0.4342, 0.1329, 1.0, 0.09084, 0.4342, 0.1329, 1.0, 0.09084, 0.4342, 0.1329, 1.0, 0.09084, 0.4342, 0.1329, 1.0, 0.09084, 0.4342, 0.1329, 1.0, 0.09084, 0.4342, 0.1329, 1.0, 0.09084, 0.4342, 0.1329, 1.0, 0.09084, 0.4342, 0.1329, 1.0, 0.09084, 0.4342, 0.1329, 1.0, 0.09084, 0.4342, 0.1329, 1.0, 0.09084, 0.4342, 0.1329, 1.0, 0.09084, 0.4342, 0.1329, 1.0, 0.09084, 0.4342, 0.1329, 1.0, 0.09084, 0.4342, 0.1329, 1.0, 0.09084, 0.4342, 0.1329, 1.0, 0.09084, 0.4342, 0.1329, 1.0, 0.09084, 0.4342, 0.1329, 1.0, 0.09084, 0.4342, 0.1329, 1.0, 0.09084, 0.4342, 0.1329, 1.0, 0.09084, 0.4342, 0.1329, 1.0, 0.09084, 0.4342, 0.1329, 1.0, 0.09084, 0.4342, 0.1329, 1.0, 0.09084, 0.4342, 0.1329, 1.0, 0.09084, 0.4342, 0.1329, 1.0, 0.09084, 0.4342, 0.1329, 1.0, 0.09084, 0.4342, 0.1329, 1.0, 0.09084, 0.4342, 0.1329, 1.0, 0.09084, 0.4342, 0.1329, 1.0, 0.09084, 0.4342, 0.1329, 1.0, 0.09084, 0.4342, 0.1329, 1.0, 0.09084, 0.4342, 0.1329, 1.0, 0.09084, 0.4342, 0.1329, 1.0, 0.09084, 0.4342, 0.1329, 1.0, 0.09084, 0.4342, 0.1329, 1.0, 0.09084, 0.4342, 0.1329, 1.0, 0.09084, 0.4342, 0.1329, 1.0, 0.09084, 0.4342, 0.1329, 1.0, 0.09084, 0.4342, 0.1329, 1.0, 0.09084, 0.4342, 0.1329, 1.0, 0.09084, 0.4342, 0.1329, 1.0, 0.09084, 0.4342, 0.1329, 1.0, 0.09084, 0.4342, 0.1329, 1.0, 0.09084, 0.4342, 0.1329, 1.0, 0.09084, 0.4342, 0.1329, 1.0, 0.09084, 0.4342, 0.1329, 1.0, 0.09084, 0.4342, 0.1329, 1.0, 0.09084, 0.4342, 0.1329, 1.0, 0.09084, 0.4342, 0.1329, 1.0, 0.09084, 0.4342, 0.1329, 1.0, 0.09084, 0.4342, 0.1329, 1.0, 0.09084, 0.4342, 0.1329, 1.0, 0.09084, 0.4342, 0.1329, 1.0, 0.09084, 0.4342, 0.1329, 1.0, 0.09084, 0.4342, 0.1329, 1.0, 0.09084, 0.4342, 0.1329, 1.0, 0.09084, 0.4342, 0.1329, 1.0, 0.09084, 0.4342, 0.1329, 1.0, 0.09084, 0.4342, 0.1329, 1.0, 0.09084, 0.4342, 0.1329, 1.0, 0.09084, 0.4342, 0.1329, 1.0, 0.09084, 0.4342, 0.1329, 1.0, 0.09084, 0.4342, 0.1329, 1.0, 0.09084, 0.4342, 0.1329, 1.0, 0.09084, 0.4342, 0.1329, 1.0, 0.09084, 0.4342, 0.1329, 1.0, 0.09084, 0.4342, 0.1329, 1.0, 0.09084, 0.4342, 0.1329, 1.0, 0.09084, 0.4342, 0.1329, 1.0, 0.09084, 0.4342, 0.1329, 1.0, 0.09084, 0.4342, 0.1329, 1.0, 0.09084, 0.4342, 0.1329, 1.0, 0.09084, 0.4342, 0.1329, 1.0, 0.09084, 0.4342, 0.1329, 1.0, 0.09084, 0.4342, 0.1329, 1.0, 0.09084, 0.4342, 0.1329, 1.0, 0.09084, 0.4342, 0.1329, 1.0, 0.09084, 0.4342, 0.1329, 1.0, 0.09084, 0.4342, 0.1329, 1.0, 0.09084, 0.4342, 0.1329, 1.0, 0.09084, 0.4342, 0.1329, 1.0, 0.09084, 0.4342, 0.1329, 1.0, 0.09084, 0.4342, 0.1329, 1.0, 0.09084, 0.4342, 0.1329, 1.0, 0.09084, 0.4342, 0.1329, 1.0, 0.09084, 0.4342, 0.1329, 1.0, 0.09084, 0.4342, 0.1329, 1.0, 0.09084, 0.4342, 0.1329, 1.0, 0.09084, 0.4342, 0.1329, 1.0, 0.09084, 0.4342, 0.1329, 1.0, 0.09084, 0.4342, 0.1329, 1.0, 0.09084, 0.4342, 0.1329, 1.0, 0.09084, 0.4342, 0.1329, 1.0, 0.09084, 0.4342, 0.1329, 1.0, 0.09084, 0.4342, 0.1329, 1.0, 0.09084, 0.4342, 0.1329, 1.0, 0.09084, 0.4342, 0.1329, 1.0, 0.09084, 0.4342, 0.1329, 1.0, 0.09084, 0.4342, 0.1329, 1.0, 0.09084, 0.4342, 0.1329, 1.0, 0.09084, 0.4342, 0.1329, 1.0, 0.09084, 0.4342, 0.1329, 1.0, 0.09084, 0.4342, 0.1329, 1.0, 0.09084, 0.4342, 0.1329, 1.0, 0.09084, 0.4342, 0.1329, 1.0, 0.09084, 0.4342, 0.1329, 1.0, 0.09084, 0.4342, 0.1329, 1.0, 0.09084, 0.4342, 0.1329, 1.0, 0.09084, 0.4342, 0.1329, 1.0, 0.09084, 0.4342, 0.1329, 1.0, 0.09084, 0.4342, 0.1329, 1.0, 0.09084, 0.4342, 0.1329, 1.0, 0.09084, 0.4342, 0.1329, 1.0, 0.09084, 0.4342, 0.1329, 1.0, 0.09084, 0.4342, 0.1329, 1.0, 0.09084, 0.4342, 0.1329, 1.0, 0.09084, 0.4342, 0.1329, 1.0, 0.09084, 0.4342, 0.1329, 1.0, 0.09084, 0.4342, 0.1329, 1.0, 0.09084, 0.4342, 0.1329, 1.0, 0.09084, 0.4342, 0.1329, 1.0, 0.09084, 0.4342, 0.1329, 1.0, 0.09084, 0.4342, 0.1329, 1.0, 0.09084, 0.4342, 0.1329, 1.0, 0.09084, 0.4342, 0.1329, 1.0, 0.09084, 0.4342, 0.1329, 1.0, 0.09084, 0.4342, 0.1329, 1.0, 0.09084, 0.4342, 0.1329, 1.0, 0.09084, 0.4342, 0.1329, 1.0, 0.09084, 0.4342, 0.1329, 1.0, 0.09084, 0.4342, 0.1329, 1.0, 0.09084, 0.4342, 0.1329, 1.0, 0.09084, 0.4342, 0.1329, 1.0, 0.09084, 0.4342, 0.1329, 1.0, 0.09084, 0.4342, 0.1329, 1.0, 0.09084, 0.4342, 0.1329, 1.0, 0.09084, 0.4342, 0.1329, 1.0, 0.09084, 0.4342, 0.1329, 1.0, 0.09084, 0.4342, 0.1329, 1.0, 0.09084, 0.4342, 0.1329, 1.0, 0.09084, 0.4342, 0.1329, 1.0, 0.09084, 0.4342, 0.1329, 1.0, 0.09084, 0.4342, 0.1329, 1.0, 0.09084, 0.4342, 0.1329, 1.0, 0.09084, 0.4342, 0.1329, 1.0, 0.09084, 0.4342, 0.1329, 1.0, 0.09084, 0.4342, 0.1329, 1.0, 0.09084, 0.4342, 0.1329, 1.0, 0.09084, 0.4342, 0.1329, 1.0, 0.09084, 0.4342, 0.1329, 1.0, 0.09084, 0.4342, 0.1329, 1.0, 0.09084, 0.4342, 0.1329, 1.0, 0.09084, 0.4342, 0.1329, 1.0, 0.09084, 0.4342, 0.1329, 1.0, 0.09084, 0.4342, 0.1329, 1.0, 0.09084, 0.4342, 0.1329, 1.0, 0.09084, 0.4342, 0.1329, 1.0, 0.09084, 0.4342, 0.1329, 1.0, 0.09084, 0.4342, 0.1329, 1.0, 0.09084, 0.4342, 0.1329, 1.0, 0.09084, 0.4342, 0.1329, 1.0, 0.09084, 0.4342, 0.1329, 1.0, 0.09084, 0.4342, 0.1329, 1.0, 0.09084, 0.4342, 0.1329, 1.0, 0.09084, 0.4342, 0.1329, 1.0, 0.09084, 0.4342, 0.1329, 1.0, 0.09084, 0.4342, 0.1329, 1.0, 0.09084, 0.4342, 0.1329, 1.0, 0.09084, 0.4342, 0.1329, 1.0, 0.09084, 0.4342, 0.1329, 1.0, 0.09084, 0.4342, 0.1329, 1.0, 0.09084, 0.4342, 0.1329, 1.0, 0.09084, 0.4342, 0.1329, 1.0, 0.09084, 0.4342, 0.1329, 1.0, 0.09084, 0.4342, 0.1329, 1.0])
me_cube.materials.append(mat_material)
me_cube.use_remesh_preserve_volume = False
me_cube.use_remesh_preserve_attributes = False
me_cube.use_mirror_vertex_groups = False
me_cube.update()

# ---- objects
ob_cube = bpy.data.objects.new('Cube', me_cube)

# ---- transforms, parenting, visibility, modifiers, constraints
ob_cube.location = (0.0, 0.0, 0.0)
ob_cube.lock_rotations_4d = False
ob_cube.empty_display_type = 'ARROWS'
ob_cube.lineart.crease_threshold = 0.0

# ---- collection membership
col_collection.objects.link(ob_cube)

# ---- scene / render settings (as saved in the file)
scene.frame_start = 1; scene.frame_end = 250; scene.frame_set(1)
scene.render.engine = 'BLENDER_EEVEE_NEXT'
scene.cycles.use_denoising = False
scene.cycles.samples = 128
scene.cycles.sampling_pattern = 'TABULATED_SOBOL'
scene.cycles.use_adaptive_sampling = False
scene.cycles.use_light_tree = False
scene.view_settings.view_transform = 'Filmic'
bpy.context.view_layer.update()

# ---- added for rendering (the .blend has no active camera and no usable light): camera, sun
cam_auto = bpy.data.cameras.new('AutoCamera')
cam_auto.lens = 50.0
cam_auto.sensor_width = 36.0
cam_auto.clip_end = 1000.0
ob_auto_camera = bpy.data.objects.new('AutoCamera', cam_auto)
scene.collection.objects.link(ob_auto_camera)
ob_auto_camera.location = (0.904668, -1.1418, 0.723675)
ob_auto_camera.rotation_euler = (1.09748, -7.21219e-08, 0.694738)
scene.camera = ob_auto_camera
light_auto_sun = bpy.data.lights.new('AutoSun', 'SUN')
light_auto_sun.energy = 3.0
light_auto_sun.angle = 0.0523599
ob_auto_sun = bpy.data.objects.new('AutoSun', light_auto_sun)
scene.collection.objects.link(ob_auto_sun)
ob_auto_sun.rotation_euler = (0.872665, 0.174533, 0.523599)
bpy.context.view_layer.update()
